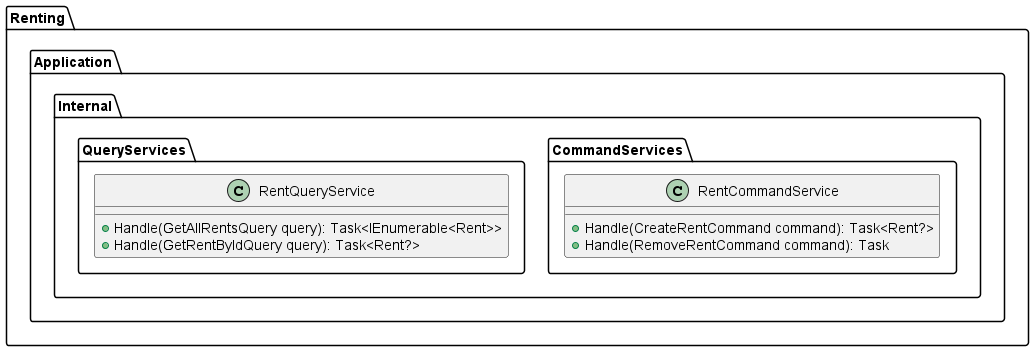

The diagram above was rendered by PlantUML. Its source (embedded in the PNG):
@startuml "SafeCycleCD - Backend"
package "Renting" {
    package Application {
        package Internal {
            package CommandServices {
                class RentCommandService {
                    + Handle(CreateRentCommand command): Task<Rent?>
                    + Handle(RemoveRentCommand command): Task
                }
            }
            
            package QueryServices {
                class RentQueryService {
                    + Handle(GetAllRentsQuery query): Task<IEnumerable<Rent>>
                    + Handle(GetRentByIdQuery query): Task<Rent?>
                }
            }
        }
    }
}
@enduml